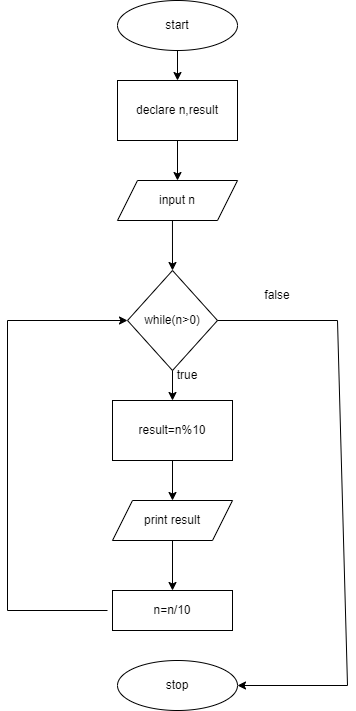

The diagram above was exported from draw.io. Its source (the exported page's mxGraphModel, read from the mxfile embedded in the PNG):
<mxGraphModel dx="1050" dy="573" grid="1" gridSize="10" guides="1" tooltips="1" connect="1" arrows="1" fold="1" page="1" pageScale="1" pageWidth="850" pageHeight="1100" math="0" shadow="0">
  <root>
    <mxCell id="0" />
    <mxCell id="1" parent="0" />
    <mxCell id="VINQyxggMaRw6a4QJSk6-1" value="start" style="ellipse;whiteSpace=wrap;html=1;" vertex="1" parent="1">
      <mxGeometry x="350" y="20" width="120" height="50" as="geometry" />
    </mxCell>
    <mxCell id="VINQyxggMaRw6a4QJSk6-3" value="declare n,result" style="rounded=0;whiteSpace=wrap;html=1;" vertex="1" parent="1">
      <mxGeometry x="350" y="100" width="120" height="60" as="geometry" />
    </mxCell>
    <mxCell id="VINQyxggMaRw6a4QJSk6-4" value="input n" style="shape=parallelogram;perimeter=parallelogramPerimeter;whiteSpace=wrap;html=1;fixedSize=1;" vertex="1" parent="1">
      <mxGeometry x="350" y="200" width="120" height="40" as="geometry" />
    </mxCell>
    <mxCell id="VINQyxggMaRw6a4QJSk6-5" value="while(n&amp;gt;0)" style="rhombus;whiteSpace=wrap;html=1;" vertex="1" parent="1">
      <mxGeometry x="360" y="290" width="90" height="100" as="geometry" />
    </mxCell>
    <mxCell id="VINQyxggMaRw6a4QJSk6-6" value="result=n%10" style="rounded=0;whiteSpace=wrap;html=1;" vertex="1" parent="1">
      <mxGeometry x="345" y="420" width="120" height="60" as="geometry" />
    </mxCell>
    <mxCell id="VINQyxggMaRw6a4QJSk6-7" value="print result" style="shape=parallelogram;perimeter=parallelogramPerimeter;whiteSpace=wrap;html=1;fixedSize=1;" vertex="1" parent="1">
      <mxGeometry x="345" y="520" width="120" height="40" as="geometry" />
    </mxCell>
    <mxCell id="VINQyxggMaRw6a4QJSk6-8" value="n=n/10" style="rounded=0;whiteSpace=wrap;html=1;" vertex="1" parent="1">
      <mxGeometry x="345" y="610" width="120" height="40" as="geometry" />
    </mxCell>
    <mxCell id="VINQyxggMaRw6a4QJSk6-9" value="stop" style="ellipse;whiteSpace=wrap;html=1;" vertex="1" parent="1">
      <mxGeometry x="350" y="680" width="120" height="50" as="geometry" />
    </mxCell>
    <mxCell id="VINQyxggMaRw6a4QJSk6-10" value="" style="endArrow=classic;html=1;rounded=0;exitX=0.5;exitY=1;exitDx=0;exitDy=0;entryX=0.5;entryY=0;entryDx=0;entryDy=0;" edge="1" parent="1" source="VINQyxggMaRw6a4QJSk6-3" target="VINQyxggMaRw6a4QJSk6-4">
      <mxGeometry width="50" height="50" relative="1" as="geometry">
        <mxPoint x="400" y="420" as="sourcePoint" />
        <mxPoint x="450" y="370" as="targetPoint" />
      </mxGeometry>
    </mxCell>
    <mxCell id="VINQyxggMaRw6a4QJSk6-11" value="" style="endArrow=classic;html=1;rounded=0;entryX=0.5;entryY=0;entryDx=0;entryDy=0;exitX=0.458;exitY=1;exitDx=0;exitDy=0;exitPerimeter=0;" edge="1" parent="1" source="VINQyxggMaRw6a4QJSk6-4" target="VINQyxggMaRw6a4QJSk6-5">
      <mxGeometry width="50" height="50" relative="1" as="geometry">
        <mxPoint x="410" y="240" as="sourcePoint" />
        <mxPoint x="450" y="370" as="targetPoint" />
      </mxGeometry>
    </mxCell>
    <mxCell id="VINQyxggMaRw6a4QJSk6-12" value="" style="endArrow=classic;html=1;rounded=0;exitX=0.5;exitY=1;exitDx=0;exitDy=0;entryX=0.5;entryY=0;entryDx=0;entryDy=0;" edge="1" parent="1" source="VINQyxggMaRw6a4QJSk6-5" target="VINQyxggMaRw6a4QJSk6-6">
      <mxGeometry width="50" height="50" relative="1" as="geometry">
        <mxPoint x="400" y="520" as="sourcePoint" />
        <mxPoint x="450" y="470" as="targetPoint" />
      </mxGeometry>
    </mxCell>
    <mxCell id="VINQyxggMaRw6a4QJSk6-13" value="" style="endArrow=classic;html=1;rounded=0;exitX=0.5;exitY=1;exitDx=0;exitDy=0;entryX=0.5;entryY=0;entryDx=0;entryDy=0;" edge="1" parent="1" source="VINQyxggMaRw6a4QJSk6-6" target="VINQyxggMaRw6a4QJSk6-7">
      <mxGeometry width="50" height="50" relative="1" as="geometry">
        <mxPoint x="400" y="520" as="sourcePoint" />
        <mxPoint x="450" y="470" as="targetPoint" />
      </mxGeometry>
    </mxCell>
    <mxCell id="VINQyxggMaRw6a4QJSk6-14" value="" style="endArrow=classic;html=1;rounded=0;exitX=0.5;exitY=1;exitDx=0;exitDy=0;entryX=0.5;entryY=0;entryDx=0;entryDy=0;" edge="1" parent="1" source="VINQyxggMaRw6a4QJSk6-7" target="VINQyxggMaRw6a4QJSk6-8">
      <mxGeometry width="50" height="50" relative="1" as="geometry">
        <mxPoint x="400" y="520" as="sourcePoint" />
        <mxPoint x="450" y="470" as="targetPoint" />
      </mxGeometry>
    </mxCell>
    <mxCell id="VINQyxggMaRw6a4QJSk6-15" value="" style="endArrow=classic;html=1;rounded=0;entryX=0;entryY=0.5;entryDx=0;entryDy=0;" edge="1" parent="1" target="VINQyxggMaRw6a4QJSk6-5">
      <mxGeometry width="50" height="50" relative="1" as="geometry">
        <mxPoint x="340" y="630" as="sourcePoint" />
        <mxPoint x="450" y="470" as="targetPoint" />
        <Array as="points">
          <mxPoint x="240" y="630" />
          <mxPoint x="240" y="340" />
        </Array>
      </mxGeometry>
    </mxCell>
    <mxCell id="VINQyxggMaRw6a4QJSk6-16" value="" style="endArrow=classic;html=1;rounded=0;exitX=1;exitY=0.5;exitDx=0;exitDy=0;entryX=1;entryY=0.5;entryDx=0;entryDy=0;" edge="1" parent="1" source="VINQyxggMaRw6a4QJSk6-5" target="VINQyxggMaRw6a4QJSk6-9">
      <mxGeometry width="50" height="50" relative="1" as="geometry">
        <mxPoint x="400" y="520" as="sourcePoint" />
        <mxPoint x="450" y="470" as="targetPoint" />
        <Array as="points">
          <mxPoint x="570" y="340" />
          <mxPoint x="580" y="705" />
        </Array>
      </mxGeometry>
    </mxCell>
    <mxCell id="VINQyxggMaRw6a4QJSk6-17" value="true" style="text;html=1;strokeColor=none;fillColor=none;align=center;verticalAlign=middle;whiteSpace=wrap;rounded=0;" vertex="1" parent="1">
      <mxGeometry x="390" y="380" width="60" height="30" as="geometry" />
    </mxCell>
    <mxCell id="VINQyxggMaRw6a4QJSk6-18" value="false" style="text;html=1;strokeColor=none;fillColor=none;align=center;verticalAlign=middle;whiteSpace=wrap;rounded=0;" vertex="1" parent="1">
      <mxGeometry x="480" y="300" width="60" height="30" as="geometry" />
    </mxCell>
    <mxCell id="VINQyxggMaRw6a4QJSk6-19" value="" style="endArrow=classic;html=1;rounded=0;exitX=0.5;exitY=1;exitDx=0;exitDy=0;" edge="1" parent="1" source="VINQyxggMaRw6a4QJSk6-1" target="VINQyxggMaRw6a4QJSk6-3">
      <mxGeometry width="50" height="50" relative="1" as="geometry">
        <mxPoint x="400" y="220" as="sourcePoint" />
        <mxPoint x="450" y="170" as="targetPoint" />
      </mxGeometry>
    </mxCell>
  </root>
</mxGraphModel>